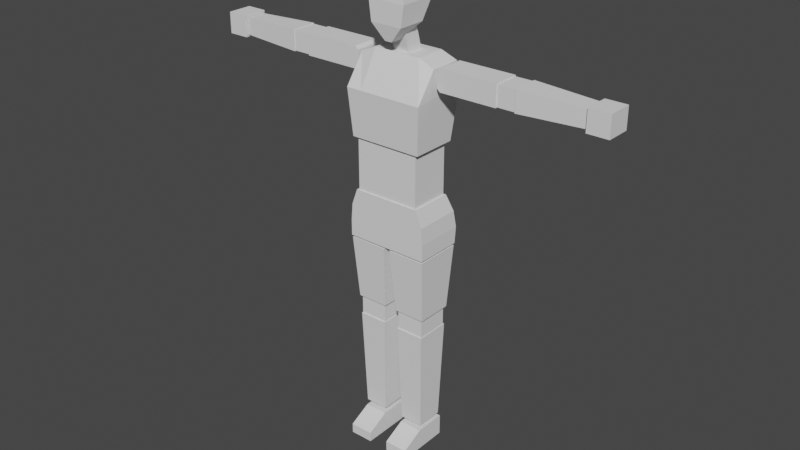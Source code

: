 # Source: model-character-human-male-rig.blend  (saved by Blender 3.1.7; exported with 4.5.12 LTS)
import bpy
from mathutils import Matrix  # noqa: F401  (used for matrix-valued properties, if any)

bpy.ops.wm.read_factory_settings(use_empty=True)
scene = bpy.context.scene
scene.name = 'Scene'

# ---- collections
col_collection = bpy.data.collections.new('Collection'); scene.collection.children.link(col_collection)

# ---- node groups
ng_auto_smooth = bpy.data.node_groups.new('Auto Smooth', 'GeometryNodeTree')
_s = ng_auto_smooth.interface.new_socket(name='Geometry', in_out='OUTPUT', socket_type='NodeSocketGeometry')
_s = ng_auto_smooth.interface.new_socket(name='Geometry', in_out='INPUT', socket_type='NodeSocketGeometry')
_s = ng_auto_smooth.interface.new_socket(name='Angle', in_out='INPUT', socket_type='NodeSocketFloat')
_s.subtype = 'ANGLE'
_s.min_value = 0.0
_s.max_value = 3.142
ng_auto_smooth.is_modifier = True
_N = ng_auto_smooth.nodes; _L = ng_auto_smooth.links
n0 = _N.new('NodeGroupOutput'); n0.name = 'Group Output'; n0.location = (480, -100)
n1 = _N.new('NodeGroupInput'); n1.name = 'Group Input'; n1.location = (-420, -300)
n2 = _N.new('NodeGroupInput'); n2.name = 'Group Input.001'; n2.location = (-60, -100)
n3 = _N.new('GeometryNodeSetShadeSmooth'); n3.name = 'Set Shade Smooth'; n3.location = (120, -100)
n3.domain = 'EDGE'
n4 = _N.new('GeometryNodeSetShadeSmooth'); n4.name = 'Set Shade Smooth.001'; n4.location = (300, -100)
n5 = _N.new('GeometryNodeInputMeshEdgeAngle'); n5.name = 'Edge Angle'; n5.location = (-420, -220)
n6 = _N.new('GeometryNodeInputEdgeSmooth'); n6.name = 'Is Edge Smooth'; n6.location = (-60, -160)
n7 = _N.new('GeometryNodeInputShadeSmooth'); n7.name = 'Is Face Smooth'; n7.location = (-240, -340)
n8 = _N.new('FunctionNodeBooleanMath'); n8.name = 'Boolean Math'; n8.location = (-60, -220)
n9 = _N.new('FunctionNodeCompare'); n9.name = 'Compare'; n9.location = (-240, -180)
n9.operation = 'LESS_EQUAL'
_L.new(n5.outputs[0], n9.inputs[0])
_L.new(n4.outputs[0], n0.inputs[0])
_L.new(n1.outputs[1], n9.inputs[1])
_L.new(n9.outputs[0], n8.inputs[0])
_L.new(n7.outputs[0], n8.inputs[1])
_L.new(n2.outputs[0], n3.inputs[0])
_L.new(n6.outputs[0], n3.inputs[1])
_L.new(n3.outputs[0], n4.inputs[0])
_L.new(n8.outputs[0], n3.inputs[2])
n0.is_active_output = True

# ---- world
world_world = bpy.data.worlds.new('World'); scene.world = world_world
world_world.use_nodes = True; world_world.node_tree.nodes.clear()
_N = world_world.node_tree.nodes; _L = world_world.node_tree.links
n0 = _N.new('ShaderNodeOutputWorld'); n0.name = 'World Output'; n0.location = (300, 300)
n1 = _N.new('ShaderNodeBackground'); n1.name = 'Background'; n1.location = (10, 300)
n1.inputs[0].default_value = (0.05088, 0.05088, 0.05088, 1.0)
_L.new(n1.outputs[0], n0.inputs[0])
n0.is_active_output = True
world_world.color = (0.05088, 0.05088, 0.05088)
world_world.use_sun_shadow = False
world_world.sun_shadow_jitter_overblur = 0.0

# ---- meshes
me_character_male_mesh = bpy.data.meshes.new('character_male_mesh')
me_character_male_mesh.from_pydata([(-0.02092, -0.06428, 2.205), (-0.08844, -0.06428, 2.499), (-0.02092, -0.007543, 2.205), (-0.08844, 0.1085, 2.499), (0.01679, -0.06428, 2.205), (0.08431, -0.06428, 2.499), (0.01679, -0.007543, 2.205), (0.08431, 0.1085, 2.499), (-0.08844, -0.07975, 2.285), (-0.08844, 0.07121, 2.285), (0.08431, 0.07121, 2.285), (0.08431, -0.07975, 2.285), (-0.1029, -0.07871, 2.392), (-0.1029, 0.1201, 2.392), (0.09874, 0.1201, 2.392), (0.09874, -0.07871, 2.392), (-0.04576, 0.02887, 2.121), (-0.04576, -0.01869, 2.286), (-0.04576, 0.1192, 2.121), (-0.04576, 0.07168, 2.286), (0.04576, 0.02887, 2.121), (0.04576, -0.01869, 2.286), (0.04576, 0.1192, 2.121), (0.04576, 0.07168, 2.286), (-0.1957, -0.09621, 1.707), (-0.2132, -0.004179, 2.105), (-0.1957, 0.1523, 1.707), (-0.2132, 0.1668, 2.105), (0.1957, -0.09621, 1.707), (0.2132, -0.004179, 2.105), (0.1957, 0.1523, 1.707), (0.2132, 0.1668, 2.105), (-0.2132, -0.1131, 1.956), (-0.2132, 0.1946, 1.989), (0.2132, 0.1946, 1.989), (0.2132, -0.1131, 1.956), (0.1183, 0.1523, 1.707), (-0.1183, 0.1523, 1.707), (-0.1287, 0.1584, 2.142), (0.1287, 0.1584, 2.142), (-0.1183, -0.09621, 1.707), (0.1183, -0.09621, 1.707), (0.1289, -0.004179, 2.142), (-0.1289, -0.004179, 2.142), (0.1289, -0.1131, 1.956), (-0.1289, -0.1131, 1.956), (-0.1289, 0.1946, 1.989), (0.1289, 0.1946, 1.989), (-0.1745, -0.08321, 1.426), (-0.1745, -0.08321, 1.709), (-0.1745, 0.1334, 1.426), (-0.1745, 0.1334, 1.709), (0.1745, -0.08321, 1.426), (0.1745, -0.08321, 1.709), (0.1745, 0.1334, 1.426), (0.1745, 0.1334, 1.709), (-0.224, -0.08994, 1.164), (-0.1847, -0.08994, 1.427), (-0.224, 0.1671, 1.164), (-0.1847, 0.1412, 1.427), (0.224, -0.08994, 1.164), (0.1847, -0.08994, 1.427), (0.224, 0.1671, 1.164), (0.1847, 0.1412, 1.427), (-0.224, -0.08994, 1.251), (-0.2165, -0.08994, 1.339), (-0.2165, 0.164, 1.339), (-0.224, 0.1759, 1.251), (0.2165, 0.164, 1.339), (0.224, 0.1759, 1.251), (0.2165, -0.08994, 1.339), (0.224, -0.08994, 1.251), (0.2222, 0.1637, 1.153), (0.205, 0.1352, 0.807), (0.2222, -0.08842, 1.153), (0.205, -0.05994, 0.807), (0.01854, 0.1637, 1.153), (0.0358, 0.1352, 0.807), (0.01854, -0.08842, 1.153), (0.0358, -0.05994, 0.807), (0.0448, -0.05071, 0.7015), (0.0448, -0.05071, 0.8082), (0.0448, 0.1245, 0.7015), (0.0448, 0.1245, 0.8082), (0.194, -0.05071, 0.7018), (0.194, -0.05071, 0.8085), (0.194, 0.1245, 0.7018), (0.194, 0.1245, 0.8085), (0.05593, -0.03606, 0.1466), (0.04185, -0.05583, 0.7017), (0.05593, 0.1127, 0.1466), (0.04185, 0.1324, 0.7017), (0.1825, -0.03606, 0.1466), (0.1966, -0.05583, 0.7017), (0.1825, 0.1127, 0.1466), (0.1966, 0.1324, 0.7017), (0.05522, -0.1625, -3.218e-05), (0.05522, -0.1625, 0.05321), (0.05522, 0.1316, -3.218e-05), (0.05522, 0.1316, 0.115), (0.1819, -0.1625, -3.218e-05), (0.1819, -0.1625, 0.05321), (0.1819, 0.1316, -3.218e-05), (0.1819, 0.1316, 0.115), (0.05522, -0.04043, -3.218e-05), (0.05522, -0.04043, 0.115), (0.1819, -0.04043, -3.218e-05), (0.1819, -0.04043, 0.115), (-0.01636, 0.1637, 1.153), (-0.03362, 0.1352, 0.807), (-0.01636, -0.08842, 1.153), (-0.03362, -0.05994, 0.807), (-0.2201, 0.1637, 1.153), (-0.2028, 0.1352, 0.807), (-0.2201, -0.08842, 1.153), (-0.2028, -0.05994, 0.807), (-0.1938, -0.05071, 0.7015), (-0.1938, -0.05071, 0.8082), (-0.1938, 0.1245, 0.7015), (-0.1938, 0.1245, 0.8082), (-0.04461, -0.05071, 0.7018), (-0.04461, -0.05071, 0.8085), (-0.04461, 0.1245, 0.7018), (-0.04461, 0.1245, 0.8085), (-0.1827, -0.03606, 0.1466), (-0.1967, -0.05583, 0.7017), (-0.1827, 0.1127, 0.1466), (-0.1967, 0.1324, 0.7017), (-0.05605, -0.03606, 0.1466), (-0.04197, -0.05583, 0.7017), (-0.05605, 0.1127, 0.1466), (-0.04197, 0.1324, 0.7017), (-0.1834, -0.1625, -3.218e-05), (-0.1834, -0.1625, 0.05321), (-0.1834, 0.1316, -3.218e-05), (-0.1834, 0.1316, 0.115), (-0.05673, -0.1625, -3.218e-05), (-0.05673, -0.1625, 0.05321), (-0.05673, 0.1316, -3.218e-05), (-0.05673, 0.1316, 0.115), (-0.1834, -0.04043, -3.218e-05), (-0.1834, -0.04043, 0.115), (-0.05673, -0.04043, -3.218e-05), (-0.05673, -0.04043, 0.115), (0.558, -0.009058, 2.008), (0.558, 0.1347, 2.008), (0.558, -0.009058, 2.121), (0.558, 0.1347, 2.121), (0.6554, -0.004508, 2.012), (0.5578, -0.004508, 2.012), (0.6554, 0.13, 2.012), (0.5578, 0.13, 2.012), (0.6554, -0.004508, 2.116), (0.5578, -0.004508, 2.116), (0.6554, 0.13, 2.116), (0.5578, 0.13, 2.116), (0.9992, 0.007828, 2.021), (0.6553, -0.007567, 2.008), (0.9992, 0.118, 2.021), (0.6553, 0.1334, 2.008), (0.9992, 0.007828, 2.108), (0.6553, -0.007567, 2.12), (0.9992, 0.118, 2.108), (0.6553, 0.1334, 2.12), (1.118, -0.004496, 2.008), (1.005, -0.004496, 2.008), (1.118, 0.1295, 2.008), (1.005, 0.1295, 2.008), (1.118, -0.004496, 2.121), (1.005, -0.004496, 2.121), (1.118, 0.1295, 2.121), (1.005, 0.1295, 2.121), (0.2527, -0.009058, 2.121), (0.2364, -0.009058, 2.105), (0.2364, 0.1347, 2.105), (0.2527, 0.1347, 2.121), (0.2364, -0.009058, 2.024), (0.2527, -0.009058, 2.008), (0.2527, 0.1347, 2.008), (0.2364, 0.1347, 2.024), (-0.558, -0.009058, 2.008), (-0.558, 0.1347, 2.008), (-0.558, -0.009058, 2.121), (-0.558, 0.1347, 2.121), (-0.6554, -0.004508, 2.012), (-0.5578, -0.004508, 2.012), (-0.6554, 0.13, 2.012), (-0.5578, 0.13, 2.012), (-0.6554, -0.004508, 2.116), (-0.5578, -0.004508, 2.116), (-0.6554, 0.13, 2.116), (-0.5578, 0.13, 2.116), (-0.9992, 0.007828, 2.021), (-0.6553, -0.007567, 2.008), (-0.9992, 0.118, 2.021), (-0.6553, 0.1334, 2.008), (-0.9992, 0.007828, 2.108), (-0.6553, -0.007567, 2.12), (-0.9992, 0.118, 2.108), (-0.6553, 0.1334, 2.12), (-1.118, -0.004496, 2.008), (-1.005, -0.004496, 2.008), (-1.118, 0.1295, 2.008), (-1.005, 0.1295, 2.008), (-1.118, -0.004496, 2.121), (-1.005, -0.004496, 2.121), (-1.118, 0.1295, 2.121), (-1.005, 0.1295, 2.121), (-0.2527, -0.009058, 2.121), (-0.2364, -0.009058, 2.105), (-0.2364, 0.1347, 2.105), (-0.2527, 0.1347, 2.121), (-0.2364, -0.009058, 2.024), (-0.2527, -0.009058, 2.008), (-0.2527, 0.1347, 2.008), (-0.2364, 0.1347, 2.024)], [], [(12, 1, 3, 13), (13, 3, 7, 14), (14, 7, 5, 15), (15, 5, 1, 12), (2, 6, 4, 0), (7, 3, 1, 5), (4, 11, 8, 0), (6, 10, 11, 4), (2, 9, 10, 6), (0, 8, 9, 2), (11, 15, 12, 8), (10, 14, 15, 11), (9, 13, 14, 10), (8, 12, 13, 9), (16, 17, 19, 18), (18, 19, 23, 22), (22, 23, 21, 20), (20, 21, 17, 16), (47, 39, 31, 34), (32, 25, 27, 33), (34, 31, 29, 35), (45, 43, 25, 32), (36, 30, 28, 41), (38, 27, 25, 43), (40, 45, 32, 24), (30, 34, 35, 28), (24, 32, 33, 26), (36, 47, 34, 30), (26, 33, 46, 37), (37, 46, 47, 36), (28, 35, 44, 41), (41, 44, 45, 40), (31, 39, 42, 29), (39, 38, 43, 42), (26, 37, 40, 24), (37, 36, 41, 40), (35, 29, 42, 44), (44, 42, 43, 45), (33, 27, 38, 46), (46, 38, 39, 47), (48, 49, 51, 50), (50, 51, 55, 54), (54, 55, 53, 52), (52, 53, 49, 48), (50, 54, 52, 48), (55, 51, 49, 53), (65, 57, 59, 66), (66, 59, 63, 68), (68, 63, 61, 70), (70, 61, 57, 65), (58, 62, 60, 56), (63, 59, 57, 61), (60, 71, 64, 56), (71, 70, 65, 64), (62, 69, 71, 60), (69, 68, 70, 71), (58, 67, 69, 62), (67, 66, 68, 69), (56, 64, 67, 58), (64, 65, 66, 67), (72, 76, 78, 74), (77, 73, 75, 79), (75, 74, 78, 79), (73, 72, 74, 75), (77, 76, 72, 73), (79, 78, 76, 77), (80, 81, 83, 82), (82, 83, 87, 86), (86, 87, 85, 84), (84, 85, 81, 80), (82, 86, 84, 80), (87, 83, 81, 85), (88, 89, 91, 90), (90, 91, 95, 94), (94, 95, 93, 92), (92, 93, 89, 88), (90, 94, 92, 88), (95, 91, 89, 93), (104, 105, 99, 98), (98, 99, 103, 102), (106, 107, 101, 100), (100, 101, 97, 96), (104, 106, 100, 96), (107, 105, 97, 101), (103, 99, 105, 107), (98, 102, 106, 104), (102, 103, 107, 106), (96, 97, 105, 104), (108, 112, 114, 110), (113, 109, 111, 115), (111, 110, 114, 115), (109, 108, 110, 111), (113, 112, 108, 109), (115, 114, 112, 113), (116, 117, 119, 118), (118, 119, 123, 122), (122, 123, 121, 120), (120, 121, 117, 116), (118, 122, 120, 116), (123, 119, 117, 121), (124, 125, 127, 126), (126, 127, 131, 130), (130, 131, 129, 128), (128, 129, 125, 124), (126, 130, 128, 124), (131, 127, 125, 129), (140, 141, 135, 134), (134, 135, 139, 138), (142, 143, 137, 136), (136, 137, 133, 132), (140, 142, 136, 132), (143, 141, 133, 137), (139, 135, 141, 143), (134, 138, 142, 140), (138, 139, 143, 142), (132, 133, 141, 140), (174, 179, 176, 173), (144, 177, 178, 145), (145, 147, 146, 144), (147, 175, 172, 146), (148, 149, 151, 150), (150, 151, 155, 154), (154, 155, 153, 152), (152, 153, 149, 148), (150, 154, 152, 148), (155, 151, 149, 153), (156, 157, 159, 158), (158, 159, 163, 162), (162, 163, 161, 160), (160, 161, 157, 156), (158, 162, 160, 156), (163, 159, 157, 161), (164, 165, 167, 166), (166, 167, 171, 170), (170, 171, 169, 168), (168, 169, 165, 164), (166, 170, 168, 164), (171, 167, 165, 169), (174, 173, 172, 175), (145, 178, 179, 174, 175, 147), (176, 179, 178, 177), (146, 172, 173, 176, 177, 144), (210, 215, 212, 209), (180, 213, 214, 181), (181, 183, 182, 180), (183, 211, 208, 182), (184, 185, 187, 186), (186, 187, 191, 190), (190, 191, 189, 188), (188, 189, 185, 184), (186, 190, 188, 184), (191, 187, 185, 189), (192, 193, 195, 194), (194, 195, 199, 198), (198, 199, 197, 196), (196, 197, 193, 192), (194, 198, 196, 192), (199, 195, 193, 197), (200, 201, 203, 202), (202, 203, 207, 206), (206, 207, 205, 204), (204, 205, 201, 200), (202, 206, 204, 200), (207, 203, 201, 205), (210, 209, 208, 211), (181, 214, 215, 210, 211, 183), (212, 215, 214, 213), (182, 208, 209, 212, 213, 180)])
_uv = me_character_male_mesh.uv_layers.new(name='UVMap')
_uv.uv.foreach_set('vector', [0.08409, 0.7072, 0.04033, 0.7242, 0.01176, 0.6596, 0.04772, 0.6506, 0.04772, 0.6506, 0.01176, 0.6596, 0.01022, 0.5976, 0.0415, 0.602, 0.0415, 0.602, 0.01022, 0.5976, 0.03012, 0.5373, 0.06441, 0.5559, 0.06441, 0.5559, 0.03012, 0.5373, 0.06743, 0.4818, 0.1052, 0.5005, 0.7574, 0.7879, 0.7574, 0.7757, 0.7759, 0.7757, 0.7759, 0.7879, 0.8637, 0.2177, 0.8637, 0.1614, 0.92, 0.1614, 0.92, 0.2177, 0.1222, 0.5856, 0.0901, 0.5724, 0.1346, 0.5323, 0.1349, 0.5782, 0.1145, 0.6081, 0.07081, 0.6033, 0.0901, 0.5724, 0.1222, 0.5856, 0.1149, 0.6226, 0.07778, 0.6443, 0.07081, 0.6033, 0.1145, 0.6081, 0.1349, 0.6353, 0.117, 0.6756, 0.07778, 0.6443, 0.1149, 0.6226, 0.0901, 0.5724, 0.06441, 0.5559, 0.1052, 0.5005, 0.1346, 0.5323, 0.07081, 0.6033, 0.0415, 0.602, 0.06441, 0.5559, 0.0901, 0.5724, 0.07778, 0.6443, 0.04772, 0.6506, 0.0415, 0.602, 0.07081, 0.6033, 0.117, 0.6756, 0.08409, 0.7072, 0.04772, 0.6506, 0.07778, 0.6443, 0.7968, 0.8294, 0.7968, 0.8853, 0.7685, 0.8772, 0.7685, 0.8212, 0.7685, 0.8212, 0.7685, 0.8772, 0.7386, 0.8772, 0.7386, 0.8212, 0.7386, 0.8212, 0.7386, 0.8772, 0.7103, 0.8853, 0.7103, 0.8294, 0.7103, 0.8294, 0.7103, 0.8853, 0.6805, 0.8853, 0.6805, 0.8294, 0.1084, 0.2226, 0.1593, 0.2293, 0.1423, 0.256, 0.1061, 0.2487, 0.1046, 0.01022, 0.1582, 0.0514, 0.1525, 0.1117, 0.1139, 0.1135, 0.1061, 0.2487, 0.1423, 0.256, 0.1369, 0.3143, 0.08401, 0.3297, 0.09642, 0.4325, 0.1658, 0.423, 0.1592, 0.4524, 0.09931, 0.4598, 0.03545, 0.8256, 0.01022, 0.8256, 0.01022, 0.7446, 0.03545, 0.7446, 0.874, 0.7454, 0.8767, 0.7754, 0.821, 0.7754, 0.821, 0.7454, 0.01465, 0.436, 0.09642, 0.4325, 0.09931, 0.4598, 0.01687, 0.4614, 0.01262, 0.2444, 0.1061, 0.2487, 0.08401, 0.3297, 0.01022, 0.3332, 0.01569, 0.0207, 0.1046, 0.01022, 0.1139, 0.1135, 0.02013, 0.1096, 0.01288, 0.2178, 0.1084, 0.2226, 0.1061, 0.2487, 0.01262, 0.2444, 0.02013, 0.1096, 0.1139, 0.1135, 0.1131, 0.1404, 0.01785, 0.1358, 0.01785, 0.1358, 0.1131, 0.1404, 0.1084, 0.2226, 0.01288, 0.2178, 0.01022, 0.3332, 0.08401, 0.3297, 0.08728, 0.3539, 0.01033, 0.3579, 0.01033, 0.3579, 0.08728, 0.3539, 0.09642, 0.4325, 0.01465, 0.436, 0.8767, 0.6314, 0.8739, 0.6614, 0.821, 0.6614, 0.821, 0.6314, 0.8739, 0.6614, 0.874, 0.7454, 0.821, 0.7454, 0.821, 0.6614, 0.1378, 0.8256, 0.1126, 0.8256, 0.1126, 0.7446, 0.1378, 0.7446, 0.1126, 0.8256, 0.03545, 0.8256, 0.03545, 0.7446, 0.1126, 0.7446, 0.08401, 0.3297, 0.1369, 0.3143, 0.1534, 0.3397, 0.08728, 0.3539, 0.08728, 0.3539, 0.1534, 0.3397, 0.1658, 0.423, 0.09642, 0.4325, 0.1139, 0.1135, 0.1525, 0.1117, 0.1658, 0.1411, 0.1131, 0.1404, 0.1131, 0.1404, 0.1658, 0.1411, 0.1593, 0.2293, 0.1084, 0.2226, 0.6957, 0.01022, 0.7879, 0.01022, 0.7879, 0.08084, 0.6957, 0.08084, 0.6957, 0.08084, 0.7879, 0.08084, 0.7879, 0.1946, 0.6957, 0.1946, 0.6957, 0.1946, 0.7879, 0.1946, 0.7879, 0.2652, 0.6957, 0.2652, 0.6957, 0.2652, 0.7879, 0.2652, 0.7879, 0.3789, 0.6957, 0.3789, 0.5463, 0.8212, 0.66, 0.8212, 0.66, 0.8918, 0.5463, 0.8918, 0.8084, 0.3559, 0.8084, 0.2422, 0.879, 0.2422, 0.879, 0.3559, 0.2893, 0.03062, 0.3188, 0.04273, 0.2888, 0.116, 0.2588, 0.1069, 0.2588, 0.1069, 0.2888, 0.116, 0.2732, 0.2365, 0.2432, 0.2382, 0.2432, 0.2382, 0.2732, 0.2365, 0.2835, 0.3133, 0.2536, 0.3145, 0.2536, 0.3145, 0.2835, 0.3133, 0.3188, 0.4325, 0.2936, 0.4511, 0.423, 0.682, 0.423, 0.828, 0.3393, 0.828, 0.3393, 0.682, 0.4435, 0.8024, 0.4435, 0.682, 0.5188, 0.682, 0.5188, 0.8024, 0.1968, 0.3245, 0.2251, 0.319, 0.265, 0.462, 0.2364, 0.4699, 0.2251, 0.319, 0.2536, 0.3145, 0.2936, 0.4511, 0.265, 0.462, 0.1862, 0.2384, 0.2156, 0.2369, 0.2251, 0.319, 0.1968, 0.3245, 0.2156, 0.2369, 0.2432, 0.2382, 0.2536, 0.3145, 0.2251, 0.319, 0.2042, 0.09303, 0.2315, 0.1012, 0.2156, 0.2369, 0.1862, 0.2384, 0.2315, 0.1012, 0.2588, 0.1069, 0.2432, 0.2382, 0.2156, 0.2369, 0.2319, 0.01022, 0.2601, 0.01965, 0.2315, 0.1012, 0.2042, 0.09303, 0.2601, 0.01965, 0.2893, 0.03062, 0.2588, 0.1069, 0.2315, 0.1012, 0.8172, 0.8876, 0.8172, 0.8212, 0.8994, 0.8212, 0.8994, 0.8876, 0.8637, 0.141, 0.8637, 0.08582, 0.9273, 0.08582, 0.9273, 0.141, 0.6642, 0.0925, 0.5521, 0.07527, 0.5654, 0.01022, 0.6752, 0.03847, 0.6597, 0.156, 0.5463, 0.1573, 0.5521, 0.07527, 0.6642, 0.0925, 0.6631, 0.211, 0.5504, 0.2235, 0.5463, 0.1573, 0.6597, 0.156, 0.6752, 0.2734, 0.5661, 0.3042, 0.5504, 0.2235, 0.6631, 0.211, 0.8433, 0.2218, 0.8085, 0.2218, 0.8085, 0.1646, 0.8433, 0.1646, 0.8433, 0.1646, 0.8085, 0.1646, 0.8084, 0.116, 0.8432, 0.116, 0.8432, 0.116, 0.8084, 0.116, 0.8084, 0.05886, 0.8432, 0.05886, 0.8432, 0.05886, 0.8084, 0.05886, 0.8085, 0.01022, 0.8433, 0.01022, 0.9458, 0.7661, 0.8972, 0.7661, 0.8972, 0.7089, 0.9458, 0.7089, 0.8763, 0.5898, 0.8763, 0.5412, 0.9334, 0.5412, 0.9334, 0.5898, 0.5259, 0.2109, 0.3461, 0.2333, 0.3407, 0.1722, 0.5215, 0.1626, 0.5215, 0.1626, 0.3407, 0.1722, 0.3393, 0.1218, 0.5204, 0.1213, 0.5204, 0.1213, 0.3393, 0.1218, 0.3413, 0.06046, 0.522, 0.07285, 0.522, 0.07285, 0.3413, 0.06046, 0.346, 0.01022, 0.5259, 0.03176, 0.9407, 0.2907, 0.8995, 0.2907, 0.8995, 0.2422, 0.9407, 0.2422, 0.9377, 0.4703, 0.9377, 0.5207, 0.8763, 0.5207, 0.8763, 0.4703, 0.248, 0.7939, 0.2516, 0.8319, 0.1948, 0.8367, 0.1916, 0.7986, 0.9405, 0.1614, 0.978, 0.1614, 0.978, 0.2027, 0.9405, 0.2027, 0.2438, 0.753, 0.2401, 0.7181, 0.2812, 0.7296, 0.2836, 0.7473, 0.3062, 0.8984, 0.2888, 0.8984, 0.2888, 0.8571, 0.3062, 0.8571, 0.248, 0.7939, 0.2438, 0.753, 0.2836, 0.7473, 0.2886, 0.7896, 0.2401, 0.7181, 0.2466, 0.6791, 0.2904, 0.6891, 0.2812, 0.7296, 0.1862, 0.7191, 0.1878, 0.675, 0.2466, 0.6791, 0.2401, 0.7181, 0.1916, 0.7986, 0.1883, 0.7569, 0.2438, 0.753, 0.248, 0.7939, 0.1883, 0.7569, 0.1862, 0.7191, 0.2401, 0.7181, 0.2438, 0.753, 0.2886, 0.7896, 0.2904, 0.8073, 0.2516, 0.8319, 0.248, 0.7939, 0.1862, 0.9235, 0.1862, 0.8571, 0.2684, 0.8571, 0.2684, 0.9235, 0.8637, 0.06537, 0.8637, 0.01022, 0.9273, 0.01022, 0.9273, 0.06537, 0.6642, 0.4069, 0.5521, 0.3897, 0.5654, 0.3246, 0.6752, 0.3529, 0.6597, 0.4704, 0.5463, 0.4717, 0.5521, 0.3897, 0.6642, 0.4069, 0.6631, 0.5254, 0.5504, 0.5379, 0.5463, 0.4717, 0.6597, 0.4704, 0.6752, 0.5879, 0.5661, 0.6186, 0.5504, 0.5379, 0.6631, 0.5254, 0.8558, 0.6109, 0.8211, 0.6109, 0.8211, 0.5538, 0.8558, 0.5538, 0.8558, 0.5538, 0.8211, 0.5538, 0.821, 0.5051, 0.8557, 0.5051, 0.8557, 0.5051, 0.821, 0.5051, 0.821, 0.448, 0.8557, 0.448, 0.8557, 0.448, 0.821, 0.448, 0.8211, 0.3994, 0.8558, 0.3994, 0.9458, 0.6885, 0.8972, 0.6885, 0.8972, 0.6314, 0.9458, 0.6314, 0.3393, 0.9543, 0.3393, 0.9057, 0.3964, 0.9057, 0.3964, 0.9543, 0.5259, 0.4544, 0.3461, 0.4769, 0.3407, 0.4158, 0.5215, 0.4061, 0.5215, 0.4061, 0.3407, 0.4158, 0.3393, 0.3654, 0.5204, 0.3649, 0.5204, 0.3649, 0.3393, 0.3654, 0.3413, 0.304, 0.522, 0.3164, 0.522, 0.3164, 0.3413, 0.304, 0.346, 0.2538, 0.5259, 0.2753, 0.4168, 0.947, 0.4168, 0.9057, 0.4653, 0.9057, 0.4653, 0.947, 0.8763, 0.4498, 0.8763, 0.3994, 0.9377, 0.3994, 0.9377, 0.4498, 0.6081, 0.758, 0.6117, 0.796, 0.5549, 0.8008, 0.5517, 0.7627, 0.2275, 0.944, 0.2275, 0.9815, 0.1862, 0.9815, 0.1862, 0.944, 0.6039, 0.7171, 0.6002, 0.6822, 0.6413, 0.6937, 0.6437, 0.7114, 0.6957, 0.793, 0.6957, 0.7757, 0.737, 0.7757, 0.737, 0.793, 0.6081, 0.758, 0.6039, 0.7171, 0.6437, 0.7114, 0.6487, 0.7537, 0.6002, 0.6822, 0.6067, 0.6432, 0.6505, 0.6532, 0.6413, 0.6937, 0.5463, 0.6832, 0.5479, 0.6391, 0.6067, 0.6432, 0.6002, 0.6822, 0.5517, 0.7627, 0.5484, 0.721, 0.6039, 0.7171, 0.6081, 0.758, 0.5484, 0.721, 0.5463, 0.6832, 0.6002, 0.6822, 0.6039, 0.7171, 0.6487, 0.7537, 0.6505, 0.7714, 0.6117, 0.796, 0.6081, 0.758, 0.7274, 0.9133, 0.7274, 0.9396, 0.6805, 0.9396, 0.6805, 0.9133, 0.6957, 0.6245, 0.7952, 0.6245, 0.7952, 0.6714, 0.6957, 0.6714, 0.5228, 0.9526, 0.4858, 0.9526, 0.4858, 0.9057, 0.5228, 0.9057, 0.6957, 0.7083, 0.7952, 0.7083, 0.7952, 0.7552, 0.6957, 0.7552, 0.04405, 0.8779, 0.04405, 0.8461, 0.08791, 0.8461, 0.08791, 0.8779, 0.08791, 0.8779, 0.08791, 0.8461, 0.1217, 0.8461, 0.1217, 0.8779, 0.1217, 0.8779, 0.1217, 0.8461, 0.1656, 0.8461, 0.1656, 0.8779, 0.01022, 0.8779, 0.01022, 0.8461, 0.04405, 0.8461, 0.04405, 0.8779, 0.01022, 0.9844, 0.01022, 0.9506, 0.05408, 0.9506, 0.05408, 0.9844, 0.07453, 0.9844, 0.07453, 0.9506, 0.1184, 0.9506, 0.1184, 0.9844, 0.3001, 0.6083, 0.1883, 0.6183, 0.1862, 0.5724, 0.2985, 0.5724, 0.2985, 0.5724, 0.1862, 0.5724, 0.1875, 0.536, 0.2995, 0.544, 0.2995, 0.544, 0.1875, 0.536, 0.1928, 0.4904, 0.3037, 0.5083, 0.3037, 0.6366, 0.1928, 0.6545, 0.1883, 0.6183, 0.3001, 0.6083, 0.9539, 0.5697, 0.9539, 0.5412, 0.9898, 0.5412, 0.9898, 0.5697, 0.8537, 0.954, 0.8172, 0.954, 0.8172, 0.9081, 0.8537, 0.9081, 0.3761, 0.8853, 0.3761, 0.8484, 0.4198, 0.8484, 0.4198, 0.8853, 0.4198, 0.8853, 0.4198, 0.8484, 0.4566, 0.8484, 0.4566, 0.8853, 0.4566, 0.8853, 0.4566, 0.8484, 0.5002, 0.8484, 0.5002, 0.8853, 0.3393, 0.8853, 0.3393, 0.8484, 0.3761, 0.8484, 0.3761, 0.8853, 0.6104, 0.9491, 0.6104, 0.9123, 0.6541, 0.9123, 0.6541, 0.9491, 0.9567, 0.8649, 0.9199, 0.8649, 0.9199, 0.8212, 0.9567, 0.8212, 0.7274, 0.9133, 0.6805, 0.9133, 0.6805, 0.9058, 0.7274, 0.9058, 0.6957, 0.6714, 0.7952, 0.6714, 0.8005, 0.6767, 0.8005, 0.703, 0.7952, 0.7083, 0.6957, 0.7083, 0.6805, 0.9396, 0.7274, 0.9396, 0.7274, 0.9471, 0.6805, 0.9471, 0.6957, 0.5875, 0.7952, 0.5875, 0.8005, 0.5928, 0.8005, 0.6192, 0.7952, 0.6245, 0.6957, 0.6245, 0.9463, 0.3187, 0.9463, 0.345, 0.8995, 0.345, 0.8995, 0.3187, 0.8005, 0.5301, 0.701, 0.5301, 0.701, 0.4832, 0.8005, 0.4832, 0.7478, 0.9427, 0.7478, 0.9058, 0.7947, 0.9058, 0.7947, 0.9427, 0.8005, 0.4462, 0.701, 0.4462, 0.701, 0.3994, 0.8005, 0.3994, 0.04405, 0.9301, 0.04405, 0.8983, 0.08791, 0.8983, 0.08791, 0.9301, 0.08791, 0.9301, 0.08791, 0.8983, 0.1217, 0.8983, 0.1217, 0.9301, 0.1217, 0.9301, 0.1217, 0.8983, 0.1656, 0.8983, 0.1656, 0.9301, 0.01022, 0.9301, 0.01022, 0.8983, 0.04405, 0.8983, 0.04405, 0.9301, 0.2479, 0.9778, 0.2479, 0.944, 0.2918, 0.944, 0.2918, 0.9778, 0.9816, 0.05408, 0.9478, 0.05408, 0.9478, 0.01022, 0.9816, 0.01022, 0.4532, 0.6153, 0.3413, 0.6253, 0.3393, 0.5794, 0.4516, 0.5794, 0.4516, 0.5794, 0.3393, 0.5794, 0.3406, 0.543, 0.4526, 0.551, 0.4526, 0.551, 0.3406, 0.543, 0.3459, 0.4974, 0.4567, 0.5153, 0.4567, 0.6436, 0.3459, 0.6615, 0.3413, 0.6253, 0.4532, 0.6153, 0.9478, 0.1143, 0.9478, 0.08582, 0.9837, 0.08582, 0.9837, 0.1143, 0.9106, 0.954, 0.8741, 0.954, 0.8741, 0.9081, 0.9106, 0.9081, 0.514, 0.6215, 0.4772, 0.6215, 0.4772, 0.5779, 0.514, 0.5779, 0.514, 0.5779, 0.4772, 0.5779, 0.4772, 0.541, 0.514, 0.541, 0.514, 0.541, 0.4772, 0.541, 0.4772, 0.4974, 0.514, 0.4974, 0.514, 0.6583, 0.4772, 0.6583, 0.4772, 0.6215, 0.514, 0.6215, 0.5463, 0.9491, 0.5463, 0.9123, 0.59, 0.9123, 0.59, 0.9491, 0.9679, 0.9517, 0.931, 0.9517, 0.931, 0.9081, 0.9679, 0.9081, 0.9463, 0.3187, 0.8995, 0.3187, 0.8995, 0.3111, 0.9463, 0.3111, 0.8005, 0.4832, 0.701, 0.4832, 0.6957, 0.4779, 0.6957, 0.4516, 0.701, 0.4462, 0.8005, 0.4462, 0.8995, 0.345, 0.9463, 0.345, 0.9463, 0.3525, 0.8995, 0.3525, 0.8005, 0.5671, 0.701, 0.5671, 0.6957, 0.5618, 0.6957, 0.5354, 0.701, 0.5301, 0.8005, 0.5301])
me_character_male_mesh.use_remesh_fix_poles = True
me_character_male_mesh.use_remesh_preserve_attributes = False
me_character_male_mesh.update()

# ---- objects
ob_character_male_mesh = bpy.data.objects.new('character_male_mesh', me_character_male_mesh)

# ---- transforms, parenting, visibility, modifiers, constraints
ob_character_male_mesh.location = (0.0, 0.0, 0.0)
_m = ob_character_male_mesh.modifiers.new('Auto Smooth', 'NODES')
_m.node_group = ng_auto_smooth
_gi = [s.identifier for s in ng_auto_smooth.interface.items_tree if s.item_type == 'SOCKET' and s.in_out == 'INPUT']
_m[_gi[1]] = 0.5236  # Angle

# ---- collection membership
col_collection.objects.link(ob_character_male_mesh)

# ---- scene / render settings (as saved in the file)
scene.frame_start = 1; scene.frame_end = 250; scene.frame_set(1)
scene.render.engine = 'BLENDER_EEVEE_NEXT'
scene.cycles.sampling_pattern = 'TABULATED_SOBOL'
scene.cycles.use_light_tree = False
scene.view_settings.view_transform = 'Filmic'
bpy.context.view_layer.update()

# ---- added for rendering (the .blend has no active camera and no usable light): camera, sun
cam_auto = bpy.data.cameras.new('AutoCamera')
cam_auto.lens = 50.0
cam_auto.sensor_width = 36.0
cam_auto.clip_end = 1000.0
ob_auto_camera = bpy.data.objects.new('AutoCamera', cam_auto)
scene.collection.objects.link(ob_auto_camera)
ob_auto_camera.location = (3.12036, -3.72839, 3.74576)
ob_auto_camera.rotation_euler = (1.09748, -7.21219e-08, 0.694738)
scene.camera = ob_auto_camera
light_auto_sun = bpy.data.lights.new('AutoSun', 'SUN')
light_auto_sun.energy = 3.0
light_auto_sun.angle = 0.0523599
ob_auto_sun = bpy.data.objects.new('AutoSun', light_auto_sun)
scene.collection.objects.link(ob_auto_sun)
ob_auto_sun.rotation_euler = (0.872665, 0.174533, 0.523599)
bpy.context.view_layer.update()
